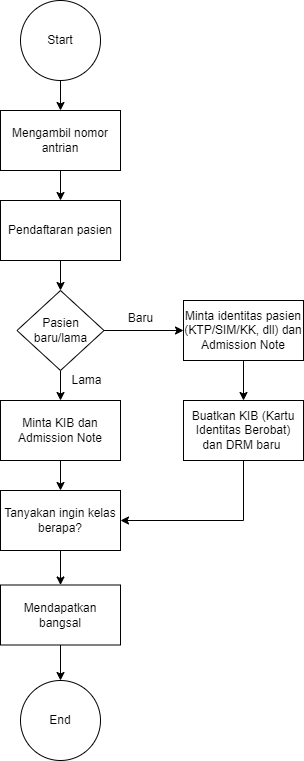

The diagram above was exported from draw.io. Its source (the exported page's mxGraphModel, read from the mxfile embedded in the PNG):
<mxGraphModel dx="1313" dy="676" grid="1" gridSize="10" guides="1" tooltips="1" connect="1" arrows="1" fold="1" page="1" pageScale="1" pageWidth="827" pageHeight="1169" math="0" shadow="0">
  <root>
    <mxCell id="0" />
    <mxCell id="1" parent="0" />
    <mxCell id="YbSpcTfmVkFk_sxCBTJv-11" value="" style="edgeStyle=orthogonalEdgeStyle;rounded=0;orthogonalLoop=1;jettySize=auto;html=1;fontSize=12;" edge="1" parent="1" source="YbSpcTfmVkFk_sxCBTJv-8" target="YbSpcTfmVkFk_sxCBTJv-10">
      <mxGeometry relative="1" as="geometry" />
    </mxCell>
    <mxCell id="YbSpcTfmVkFk_sxCBTJv-8" value="Mengambil nomor antrian" style="whiteSpace=wrap;html=1;" vertex="1" parent="1">
      <mxGeometry x="337" y="110" width="120" height="60" as="geometry" />
    </mxCell>
    <mxCell id="YbSpcTfmVkFk_sxCBTJv-13" value="" style="edgeStyle=orthogonalEdgeStyle;rounded=0;orthogonalLoop=1;jettySize=auto;html=1;fontSize=12;" edge="1" parent="1" source="YbSpcTfmVkFk_sxCBTJv-10" target="YbSpcTfmVkFk_sxCBTJv-12">
      <mxGeometry relative="1" as="geometry" />
    </mxCell>
    <mxCell id="YbSpcTfmVkFk_sxCBTJv-10" value="Pendaftaran pasien" style="whiteSpace=wrap;html=1;" vertex="1" parent="1">
      <mxGeometry x="337" y="200" width="120" height="60" as="geometry" />
    </mxCell>
    <mxCell id="YbSpcTfmVkFk_sxCBTJv-15" value="" style="edgeStyle=orthogonalEdgeStyle;rounded=0;orthogonalLoop=1;jettySize=auto;html=1;fontSize=12;" edge="1" parent="1" source="YbSpcTfmVkFk_sxCBTJv-12" target="YbSpcTfmVkFk_sxCBTJv-14">
      <mxGeometry relative="1" as="geometry" />
    </mxCell>
    <mxCell id="YbSpcTfmVkFk_sxCBTJv-19" value="" style="edgeStyle=orthogonalEdgeStyle;rounded=0;orthogonalLoop=1;jettySize=auto;html=1;fontSize=12;" edge="1" parent="1" source="YbSpcTfmVkFk_sxCBTJv-12" target="YbSpcTfmVkFk_sxCBTJv-18">
      <mxGeometry relative="1" as="geometry" />
    </mxCell>
    <mxCell id="YbSpcTfmVkFk_sxCBTJv-12" value="Pasien baru/lama" style="rhombus;whiteSpace=wrap;html=1;" vertex="1" parent="1">
      <mxGeometry x="353.5" y="290" width="87" height="80" as="geometry" />
    </mxCell>
    <mxCell id="YbSpcTfmVkFk_sxCBTJv-17" value="" style="edgeStyle=orthogonalEdgeStyle;rounded=0;orthogonalLoop=1;jettySize=auto;html=1;fontSize=12;" edge="1" parent="1" source="YbSpcTfmVkFk_sxCBTJv-14" target="YbSpcTfmVkFk_sxCBTJv-16">
      <mxGeometry relative="1" as="geometry" />
    </mxCell>
    <mxCell id="YbSpcTfmVkFk_sxCBTJv-14" value="Minta identitas pasien (KTP/SIM/KK, dll) dan Admission Note" style="whiteSpace=wrap;html=1;" vertex="1" parent="1">
      <mxGeometry x="520" y="300" width="120" height="60" as="geometry" />
    </mxCell>
    <mxCell id="YbSpcTfmVkFk_sxCBTJv-16" value="Buatkan KIB (Kartu Identitas Berobat) dan DRM baru&amp;nbsp;" style="whiteSpace=wrap;html=1;" vertex="1" parent="1">
      <mxGeometry x="520" y="400" width="120" height="60" as="geometry" />
    </mxCell>
    <mxCell id="YbSpcTfmVkFk_sxCBTJv-21" value="" style="edgeStyle=orthogonalEdgeStyle;rounded=0;orthogonalLoop=1;jettySize=auto;html=1;fontSize=12;" edge="1" parent="1" source="YbSpcTfmVkFk_sxCBTJv-18" target="YbSpcTfmVkFk_sxCBTJv-20">
      <mxGeometry relative="1" as="geometry" />
    </mxCell>
    <mxCell id="YbSpcTfmVkFk_sxCBTJv-18" value="Minta KIB dan Admission Note" style="whiteSpace=wrap;html=1;" vertex="1" parent="1">
      <mxGeometry x="337" y="400" width="120" height="60" as="geometry" />
    </mxCell>
    <mxCell id="YbSpcTfmVkFk_sxCBTJv-24" value="" style="edgeStyle=orthogonalEdgeStyle;rounded=0;orthogonalLoop=1;jettySize=auto;html=1;fontSize=12;" edge="1" parent="1" source="YbSpcTfmVkFk_sxCBTJv-20" target="YbSpcTfmVkFk_sxCBTJv-23">
      <mxGeometry relative="1" as="geometry" />
    </mxCell>
    <mxCell id="YbSpcTfmVkFk_sxCBTJv-20" value="Tanyakan ingin kelas berapa?" style="whiteSpace=wrap;html=1;" vertex="1" parent="1">
      <mxGeometry x="337" y="490" width="120" height="60" as="geometry" />
    </mxCell>
    <mxCell id="YbSpcTfmVkFk_sxCBTJv-26" value="" style="edgeStyle=orthogonalEdgeStyle;rounded=0;orthogonalLoop=1;jettySize=auto;html=1;fontSize=12;" edge="1" parent="1" source="YbSpcTfmVkFk_sxCBTJv-23" target="YbSpcTfmVkFk_sxCBTJv-25">
      <mxGeometry relative="1" as="geometry" />
    </mxCell>
    <mxCell id="YbSpcTfmVkFk_sxCBTJv-23" value="Mendapatkan bangsal" style="whiteSpace=wrap;html=1;" vertex="1" parent="1">
      <mxGeometry x="337" y="584.5" width="120" height="60" as="geometry" />
    </mxCell>
    <mxCell id="YbSpcTfmVkFk_sxCBTJv-25" value="End" style="ellipse;whiteSpace=wrap;html=1;" vertex="1" parent="1">
      <mxGeometry x="357" y="680" width="80" height="80" as="geometry" />
    </mxCell>
    <mxCell id="YbSpcTfmVkFk_sxCBTJv-30" value="" style="edgeStyle=orthogonalEdgeStyle;rounded=0;orthogonalLoop=1;jettySize=auto;html=1;fontSize=12;" edge="1" parent="1" source="YbSpcTfmVkFk_sxCBTJv-28" target="YbSpcTfmVkFk_sxCBTJv-8">
      <mxGeometry relative="1" as="geometry" />
    </mxCell>
    <mxCell id="YbSpcTfmVkFk_sxCBTJv-28" value="Start" style="ellipse;whiteSpace=wrap;html=1;" vertex="1" parent="1">
      <mxGeometry x="357" width="80" height="80" as="geometry" />
    </mxCell>
    <mxCell id="YbSpcTfmVkFk_sxCBTJv-31" value="" style="endArrow=classic;html=1;rounded=0;fontSize=12;entryX=1;entryY=0.5;entryDx=0;entryDy=0;exitX=0.5;exitY=1;exitDx=0;exitDy=0;" edge="1" parent="1" source="YbSpcTfmVkFk_sxCBTJv-16" target="YbSpcTfmVkFk_sxCBTJv-20">
      <mxGeometry width="50" height="50" relative="1" as="geometry">
        <mxPoint x="580" y="520" as="sourcePoint" />
        <mxPoint x="340" y="440" as="targetPoint" />
        <Array as="points">
          <mxPoint x="580" y="520" />
        </Array>
      </mxGeometry>
    </mxCell>
    <mxCell id="YbSpcTfmVkFk_sxCBTJv-34" value="Lama" style="text;html=1;align=center;verticalAlign=middle;resizable=0;points=[];autosize=1;strokeColor=none;fillColor=none;fontSize=12;" vertex="1" parent="1">
      <mxGeometry x="398" y="365" width="50" height="30" as="geometry" />
    </mxCell>
    <mxCell id="YbSpcTfmVkFk_sxCBTJv-35" value="Baru" style="text;html=1;align=center;verticalAlign=middle;resizable=0;points=[];autosize=1;strokeColor=none;fillColor=none;fontSize=12;" vertex="1" parent="1">
      <mxGeometry x="452" y="303" width="50" height="30" as="geometry" />
    </mxCell>
  </root>
</mxGraphModel>